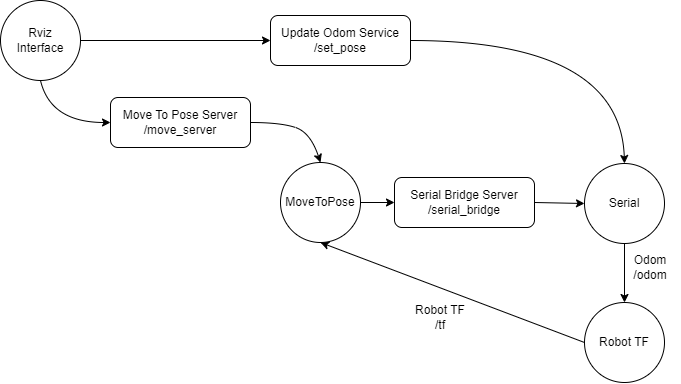

The diagram above was exported from draw.io. Its source (the exported page's mxGraphModel, read from the mxfile embedded in the PNG):
<mxGraphModel dx="1185" dy="585" grid="1" gridSize="10" guides="1" tooltips="1" connect="1" arrows="1" fold="1" page="1" pageScale="1" pageWidth="1169" pageHeight="827" math="0" shadow="0">
  <root>
    <mxCell id="0" />
    <mxCell id="1" parent="0" />
    <mxCell id="QDLDSEx8iz33CtkI-kt7-1" value="Serial" style="ellipse;whiteSpace=wrap;html=1;aspect=fixed;" vertex="1" parent="1">
      <mxGeometry x="744" y="361" width="80" height="80" as="geometry" />
    </mxCell>
    <mxCell id="QDLDSEx8iz33CtkI-kt7-2" value="" style="endArrow=classic;html=1;rounded=0;exitX=0.5;exitY=1;exitDx=0;exitDy=0;entryX=0.5;entryY=0;entryDx=0;entryDy=0;" edge="1" parent="1" source="QDLDSEx8iz33CtkI-kt7-1" target="QDLDSEx8iz33CtkI-kt7-3">
      <mxGeometry width="50" height="50" relative="1" as="geometry">
        <mxPoint x="850" y="520" as="sourcePoint" />
        <mxPoint x="800" y="490" as="targetPoint" />
      </mxGeometry>
    </mxCell>
    <mxCell id="QDLDSEx8iz33CtkI-kt7-3" value="Robot TF" style="ellipse;whiteSpace=wrap;html=1;aspect=fixed;" vertex="1" parent="1">
      <mxGeometry x="744" y="500" width="80" height="80" as="geometry" />
    </mxCell>
    <mxCell id="QDLDSEx8iz33CtkI-kt7-4" value="" style="endArrow=classic;html=1;rounded=0;exitX=0;exitY=0.5;exitDx=0;exitDy=0;entryX=0.5;entryY=1;entryDx=0;entryDy=0;" edge="1" parent="1" source="QDLDSEx8iz33CtkI-kt7-3" target="QDLDSEx8iz33CtkI-kt7-6">
      <mxGeometry width="50" height="50" relative="1" as="geometry">
        <mxPoint x="850" y="520" as="sourcePoint" />
        <mxPoint x="600" y="440" as="targetPoint" />
      </mxGeometry>
    </mxCell>
    <mxCell id="QDLDSEx8iz33CtkI-kt7-6" value="MoveToPose" style="ellipse;whiteSpace=wrap;html=1;aspect=fixed;" vertex="1" parent="1">
      <mxGeometry x="440" y="360" width="80" height="80" as="geometry" />
    </mxCell>
    <mxCell id="QDLDSEx8iz33CtkI-kt7-7" value="" style="endArrow=classic;html=1;rounded=0;exitX=1;exitY=0.5;exitDx=0;exitDy=0;entryX=0;entryY=0.5;entryDx=0;entryDy=0;" edge="1" parent="1" source="QDLDSEx8iz33CtkI-kt7-6" target="QDLDSEx8iz33CtkI-kt7-8">
      <mxGeometry width="50" height="50" relative="1" as="geometry">
        <mxPoint x="850" y="520" as="sourcePoint" />
        <mxPoint x="600" y="400" as="targetPoint" />
      </mxGeometry>
    </mxCell>
    <mxCell id="QDLDSEx8iz33CtkI-kt7-8" value="Serial Bridge Server&lt;br&gt;/serial_bridge" style="rounded=1;whiteSpace=wrap;html=1;" vertex="1" parent="1">
      <mxGeometry x="554" y="375" width="140" height="50" as="geometry" />
    </mxCell>
    <mxCell id="QDLDSEx8iz33CtkI-kt7-9" value="" style="endArrow=classic;html=1;rounded=0;exitX=1;exitY=0.5;exitDx=0;exitDy=0;entryX=0;entryY=0.5;entryDx=0;entryDy=0;" edge="1" parent="1" source="QDLDSEx8iz33CtkI-kt7-8" target="QDLDSEx8iz33CtkI-kt7-1">
      <mxGeometry width="50" height="50" relative="1" as="geometry">
        <mxPoint x="780" y="520" as="sourcePoint" />
        <mxPoint x="740" y="400" as="targetPoint" />
      </mxGeometry>
    </mxCell>
    <mxCell id="QDLDSEx8iz33CtkI-kt7-10" value="Robot TF&lt;br&gt;/tf" style="text;html=1;strokeColor=none;fillColor=none;align=center;verticalAlign=middle;whiteSpace=wrap;rounded=0;" vertex="1" parent="1">
      <mxGeometry x="570" y="500" width="60" height="30" as="geometry" />
    </mxCell>
    <mxCell id="QDLDSEx8iz33CtkI-kt7-11" value="Odom&lt;br&gt;/odom" style="text;html=1;strokeColor=none;fillColor=none;align=center;verticalAlign=middle;whiteSpace=wrap;rounded=0;" vertex="1" parent="1">
      <mxGeometry x="780" y="450" width="60" height="30" as="geometry" />
    </mxCell>
    <mxCell id="QDLDSEx8iz33CtkI-kt7-12" value="Rviz&lt;br&gt;Interface" style="ellipse;whiteSpace=wrap;html=1;aspect=fixed;" vertex="1" parent="1">
      <mxGeometry x="160" y="198" width="80" height="80" as="geometry" />
    </mxCell>
    <mxCell id="QDLDSEx8iz33CtkI-kt7-13" value="Update Odom Service&lt;br&gt;/set_pose" style="rounded=1;whiteSpace=wrap;html=1;" vertex="1" parent="1">
      <mxGeometry x="430" y="213" width="140" height="50" as="geometry" />
    </mxCell>
    <mxCell id="QDLDSEx8iz33CtkI-kt7-14" value="" style="endArrow=classic;html=1;rounded=0;exitX=1;exitY=0.5;exitDx=0;exitDy=0;entryX=0;entryY=0.5;entryDx=0;entryDy=0;" edge="1" parent="1" source="QDLDSEx8iz33CtkI-kt7-12" target="QDLDSEx8iz33CtkI-kt7-13">
      <mxGeometry width="50" height="50" relative="1" as="geometry">
        <mxPoint x="720" y="360" as="sourcePoint" />
        <mxPoint x="770" y="310" as="targetPoint" />
      </mxGeometry>
    </mxCell>
    <mxCell id="QDLDSEx8iz33CtkI-kt7-18" value="Move To Pose Server&lt;br&gt;/move_server" style="rounded=1;whiteSpace=wrap;html=1;rotation=0;" vertex="1" parent="1">
      <mxGeometry x="270" y="295" width="140" height="50" as="geometry" />
    </mxCell>
    <mxCell id="QDLDSEx8iz33CtkI-kt7-19" value="" style="curved=1;endArrow=classic;html=1;rounded=0;fontColor=#000000;exitX=0.5;exitY=1;exitDx=0;exitDy=0;entryX=0;entryY=0.5;entryDx=0;entryDy=0;" edge="1" parent="1" source="QDLDSEx8iz33CtkI-kt7-12" target="QDLDSEx8iz33CtkI-kt7-18">
      <mxGeometry width="50" height="50" relative="1" as="geometry">
        <mxPoint x="326" y="410" as="sourcePoint" />
        <mxPoint x="376" y="360" as="targetPoint" />
        <Array as="points">
          <mxPoint x="210" y="320" />
        </Array>
      </mxGeometry>
    </mxCell>
    <mxCell id="QDLDSEx8iz33CtkI-kt7-20" value="" style="curved=1;endArrow=classic;html=1;rounded=0;fontColor=#000000;exitX=1;exitY=0.5;exitDx=0;exitDy=0;entryX=0.5;entryY=0;entryDx=0;entryDy=0;" edge="1" parent="1" source="QDLDSEx8iz33CtkI-kt7-18" target="QDLDSEx8iz33CtkI-kt7-6">
      <mxGeometry width="50" height="50" relative="1" as="geometry">
        <mxPoint x="570" y="410" as="sourcePoint" />
        <mxPoint x="620" y="360" as="targetPoint" />
        <Array as="points">
          <mxPoint x="440" y="320" />
          <mxPoint x="470" y="330" />
        </Array>
      </mxGeometry>
    </mxCell>
    <mxCell id="QDLDSEx8iz33CtkI-kt7-25" value="" style="curved=1;endArrow=classic;html=1;rounded=0;fontColor=#000000;exitX=1;exitY=0.5;exitDx=0;exitDy=0;entryX=0.5;entryY=0;entryDx=0;entryDy=0;" edge="1" parent="1" source="QDLDSEx8iz33CtkI-kt7-13" target="QDLDSEx8iz33CtkI-kt7-1">
      <mxGeometry width="50" height="50" relative="1" as="geometry">
        <mxPoint x="710" y="238" as="sourcePoint" />
        <mxPoint x="780" y="278" as="targetPoint" />
        <Array as="points">
          <mxPoint x="780" y="238" />
        </Array>
      </mxGeometry>
    </mxCell>
  </root>
</mxGraphModel>